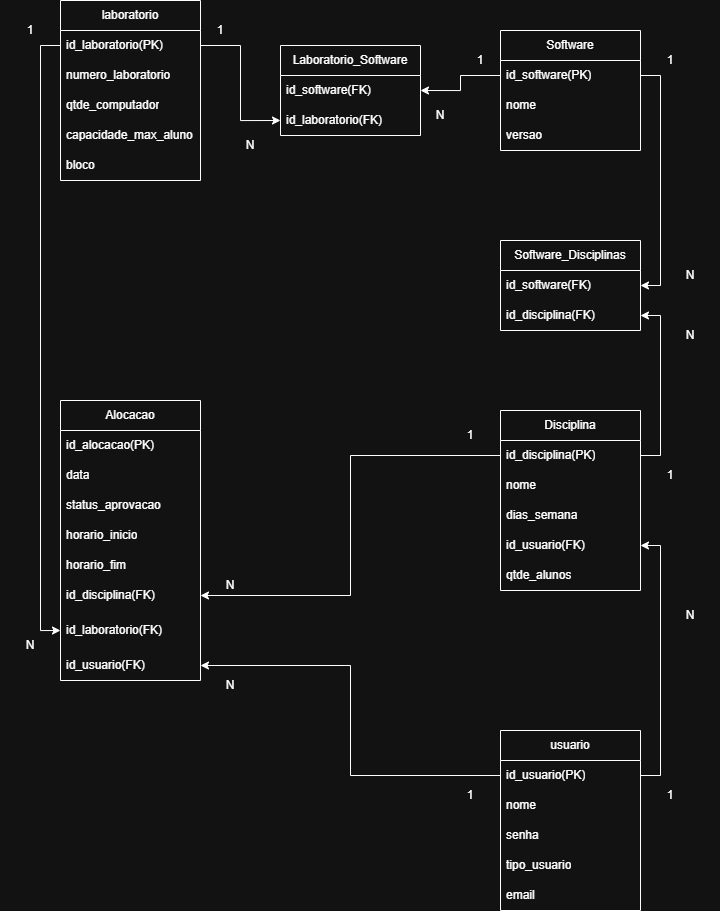

The diagram above was exported from draw.io. Its source (the exported page's mxGraphModel, read from the mxfile embedded in the PNG):
<mxGraphModel dx="1452" dy="795" grid="1" gridSize="10" guides="1" tooltips="1" connect="1" arrows="1" fold="1" page="1" pageScale="1" pageWidth="850" pageHeight="1100" math="0" shadow="0">
  <root>
    <mxCell id="0" />
    <mxCell id="1" parent="0" />
    <mxCell id="O6oLfhPLYNd7qDZfsD_U-1" parent="1" style="swimlane;fontStyle=0;childLayout=stackLayout;horizontal=1;startSize=30;horizontalStack=0;resizeParent=1;resizeParentMax=0;resizeLast=0;collapsible=1;marginBottom=0;whiteSpace=wrap;html=1;" value="laboratorio" vertex="1">
      <mxGeometry height="180" width="140" x="60" y="40" as="geometry" />
    </mxCell>
    <mxCell id="O6oLfhPLYNd7qDZfsD_U-2" parent="O6oLfhPLYNd7qDZfsD_U-1" style="text;strokeColor=none;fillColor=none;align=left;verticalAlign=middle;spacingLeft=4;spacingRight=4;overflow=hidden;points=[[0,0.5],[1,0.5]];portConstraint=eastwest;rotatable=0;whiteSpace=wrap;html=1;" value="id_laboratorio(PK)" vertex="1">
      <mxGeometry height="30" width="140" y="30" as="geometry" />
    </mxCell>
    <mxCell id="O6oLfhPLYNd7qDZfsD_U-3" parent="O6oLfhPLYNd7qDZfsD_U-1" style="text;strokeColor=none;fillColor=none;align=left;verticalAlign=middle;spacingLeft=4;spacingRight=4;overflow=hidden;points=[[0,0.5],[1,0.5]];portConstraint=eastwest;rotatable=0;whiteSpace=wrap;html=1;" value="numero_laboratorio" vertex="1">
      <mxGeometry height="30" width="140" y="60" as="geometry" />
    </mxCell>
    <mxCell id="O6oLfhPLYNd7qDZfsD_U-4" parent="O6oLfhPLYNd7qDZfsD_U-1" style="text;strokeColor=none;fillColor=none;align=left;verticalAlign=middle;spacingLeft=4;spacingRight=4;overflow=hidden;points=[[0,0.5],[1,0.5]];portConstraint=eastwest;rotatable=0;whiteSpace=wrap;html=1;" value="qtde_computador" vertex="1">
      <mxGeometry height="30" width="140" y="90" as="geometry" />
    </mxCell>
    <mxCell id="O6oLfhPLYNd7qDZfsD_U-6" parent="O6oLfhPLYNd7qDZfsD_U-1" style="text;strokeColor=none;fillColor=none;align=left;verticalAlign=middle;spacingLeft=4;spacingRight=4;overflow=hidden;points=[[0,0.5],[1,0.5]];portConstraint=eastwest;rotatable=0;whiteSpace=wrap;html=1;" value="capacidade_max_aluno" vertex="1">
      <mxGeometry height="30" width="140" y="120" as="geometry" />
    </mxCell>
    <mxCell id="O6oLfhPLYNd7qDZfsD_U-5" parent="O6oLfhPLYNd7qDZfsD_U-1" style="text;strokeColor=none;fillColor=none;align=left;verticalAlign=middle;spacingLeft=4;spacingRight=4;overflow=hidden;points=[[0,0.5],[1,0.5]];portConstraint=eastwest;rotatable=0;whiteSpace=wrap;html=1;" value="bloco" vertex="1">
      <mxGeometry height="30" width="140" y="150" as="geometry" />
    </mxCell>
    <mxCell id="O6oLfhPLYNd7qDZfsD_U-7" parent="1" style="swimlane;fontStyle=0;childLayout=stackLayout;horizontal=1;startSize=30;horizontalStack=0;resizeParent=1;resizeParentMax=0;resizeLast=0;collapsible=1;marginBottom=0;whiteSpace=wrap;html=1;" value="Laboratorio_Software" vertex="1">
      <mxGeometry height="90" width="140" x="280" y="85" as="geometry" />
    </mxCell>
    <mxCell id="O6oLfhPLYNd7qDZfsD_U-8" parent="O6oLfhPLYNd7qDZfsD_U-7" style="text;strokeColor=none;fillColor=none;align=left;verticalAlign=middle;spacingLeft=4;spacingRight=4;overflow=hidden;points=[[0,0.5],[1,0.5]];portConstraint=eastwest;rotatable=0;whiteSpace=wrap;html=1;" value="id_software(FK)" vertex="1">
      <mxGeometry height="30" width="140" y="30" as="geometry" />
    </mxCell>
    <mxCell id="O6oLfhPLYNd7qDZfsD_U-9" parent="O6oLfhPLYNd7qDZfsD_U-7" style="text;strokeColor=none;fillColor=none;align=left;verticalAlign=middle;spacingLeft=4;spacingRight=4;overflow=hidden;points=[[0,0.5],[1,0.5]];portConstraint=eastwest;rotatable=0;whiteSpace=wrap;html=1;" value="id_laboratorio(FK)" vertex="1">
      <mxGeometry height="30" width="140" y="60" as="geometry" />
    </mxCell>
    <mxCell id="O6oLfhPLYNd7qDZfsD_U-11" parent="1" style="swimlane;fontStyle=0;childLayout=stackLayout;horizontal=1;startSize=30;horizontalStack=0;resizeParent=1;resizeParentMax=0;resizeLast=0;collapsible=1;marginBottom=0;whiteSpace=wrap;html=1;" value="Software" vertex="1">
      <mxGeometry height="120" width="140" x="500" y="70" as="geometry" />
    </mxCell>
    <mxCell id="O6oLfhPLYNd7qDZfsD_U-12" parent="O6oLfhPLYNd7qDZfsD_U-11" style="text;strokeColor=none;fillColor=none;align=left;verticalAlign=middle;spacingLeft=4;spacingRight=4;overflow=hidden;points=[[0,0.5],[1,0.5]];portConstraint=eastwest;rotatable=0;whiteSpace=wrap;html=1;" value="id_software(PK)" vertex="1">
      <mxGeometry height="30" width="140" y="30" as="geometry" />
    </mxCell>
    <mxCell id="O6oLfhPLYNd7qDZfsD_U-13" parent="O6oLfhPLYNd7qDZfsD_U-11" style="text;strokeColor=none;fillColor=none;align=left;verticalAlign=middle;spacingLeft=4;spacingRight=4;overflow=hidden;points=[[0,0.5],[1,0.5]];portConstraint=eastwest;rotatable=0;whiteSpace=wrap;html=1;" value="nome" vertex="1">
      <mxGeometry height="30" width="140" y="60" as="geometry" />
    </mxCell>
    <mxCell id="O6oLfhPLYNd7qDZfsD_U-14" parent="O6oLfhPLYNd7qDZfsD_U-11" style="text;strokeColor=none;fillColor=none;align=left;verticalAlign=middle;spacingLeft=4;spacingRight=4;overflow=hidden;points=[[0,0.5],[1,0.5]];portConstraint=eastwest;rotatable=0;whiteSpace=wrap;html=1;" value="versao" vertex="1">
      <mxGeometry height="30" width="140" y="90" as="geometry" />
    </mxCell>
    <mxCell id="O6oLfhPLYNd7qDZfsD_U-23" parent="1" style="swimlane;fontStyle=0;childLayout=stackLayout;horizontal=1;startSize=30;horizontalStack=0;resizeParent=1;resizeParentMax=0;resizeLast=0;collapsible=1;marginBottom=0;whiteSpace=wrap;html=1;" value="Software_Disciplinas" vertex="1">
      <mxGeometry height="90" width="140" x="500" y="280" as="geometry" />
    </mxCell>
    <mxCell id="O6oLfhPLYNd7qDZfsD_U-24" parent="O6oLfhPLYNd7qDZfsD_U-23" style="text;strokeColor=none;fillColor=none;align=left;verticalAlign=middle;spacingLeft=4;spacingRight=4;overflow=hidden;points=[[0,0.5],[1,0.5]];portConstraint=eastwest;rotatable=0;whiteSpace=wrap;html=1;" value="id_software(FK)" vertex="1">
      <mxGeometry height="30" width="140" y="30" as="geometry" />
    </mxCell>
    <mxCell id="O6oLfhPLYNd7qDZfsD_U-25" parent="O6oLfhPLYNd7qDZfsD_U-23" style="text;strokeColor=none;fillColor=none;align=left;verticalAlign=middle;spacingLeft=4;spacingRight=4;overflow=hidden;points=[[0,0.5],[1,0.5]];portConstraint=eastwest;rotatable=0;whiteSpace=wrap;html=1;" value="id_disciplina(FK)" vertex="1">
      <mxGeometry height="30" width="140" y="60" as="geometry" />
    </mxCell>
    <mxCell id="O6oLfhPLYNd7qDZfsD_U-26" parent="1" style="swimlane;fontStyle=0;childLayout=stackLayout;horizontal=1;startSize=30;horizontalStack=0;resizeParent=1;resizeParentMax=0;resizeLast=0;collapsible=1;marginBottom=0;whiteSpace=wrap;html=1;" value="Disciplina" vertex="1">
      <mxGeometry height="180" width="140" x="500" y="450" as="geometry" />
    </mxCell>
    <mxCell id="O6oLfhPLYNd7qDZfsD_U-27" parent="O6oLfhPLYNd7qDZfsD_U-26" style="text;strokeColor=none;fillColor=none;align=left;verticalAlign=middle;spacingLeft=4;spacingRight=4;overflow=hidden;points=[[0,0.5],[1,0.5]];portConstraint=eastwest;rotatable=0;whiteSpace=wrap;html=1;" value="id_disciplina(PK)" vertex="1">
      <mxGeometry height="30" width="140" y="30" as="geometry" />
    </mxCell>
    <mxCell id="O6oLfhPLYNd7qDZfsD_U-28" parent="O6oLfhPLYNd7qDZfsD_U-26" style="text;strokeColor=none;fillColor=none;align=left;verticalAlign=middle;spacingLeft=4;spacingRight=4;overflow=hidden;points=[[0,0.5],[1,0.5]];portConstraint=eastwest;rotatable=0;whiteSpace=wrap;html=1;" value="nome" vertex="1">
      <mxGeometry height="30" width="140" y="60" as="geometry" />
    </mxCell>
    <mxCell id="O6oLfhPLYNd7qDZfsD_U-29" parent="O6oLfhPLYNd7qDZfsD_U-26" style="text;strokeColor=none;fillColor=none;align=left;verticalAlign=middle;spacingLeft=4;spacingRight=4;overflow=hidden;points=[[0,0.5],[1,0.5]];portConstraint=eastwest;rotatable=0;whiteSpace=wrap;html=1;" value="dias_semana" vertex="1">
      <mxGeometry height="30" width="140" y="90" as="geometry" />
    </mxCell>
    <mxCell id="O6oLfhPLYNd7qDZfsD_U-33" parent="O6oLfhPLYNd7qDZfsD_U-26" style="text;strokeColor=none;fillColor=none;align=left;verticalAlign=middle;spacingLeft=4;spacingRight=4;overflow=hidden;points=[[0,0.5],[1,0.5]];portConstraint=eastwest;rotatable=0;whiteSpace=wrap;html=1;" value="id_usuario(FK)" vertex="1">
      <mxGeometry height="30" width="140" y="120" as="geometry" />
    </mxCell>
    <mxCell id="O6oLfhPLYNd7qDZfsD_U-31" parent="O6oLfhPLYNd7qDZfsD_U-26" style="text;strokeColor=none;fillColor=none;align=left;verticalAlign=middle;spacingLeft=4;spacingRight=4;overflow=hidden;points=[[0,0.5],[1,0.5]];portConstraint=eastwest;rotatable=0;whiteSpace=wrap;html=1;" value="qtde_alunos" vertex="1">
      <mxGeometry height="30" width="140" y="150" as="geometry" />
    </mxCell>
    <mxCell id="O6oLfhPLYNd7qDZfsD_U-34" parent="1" style="swimlane;fontStyle=0;childLayout=stackLayout;horizontal=1;startSize=30;horizontalStack=0;resizeParent=1;resizeParentMax=0;resizeLast=0;collapsible=1;marginBottom=0;whiteSpace=wrap;html=1;" value="usuario" vertex="1">
      <mxGeometry height="180" width="140" x="500" y="770" as="geometry" />
    </mxCell>
    <mxCell id="O6oLfhPLYNd7qDZfsD_U-35" parent="O6oLfhPLYNd7qDZfsD_U-34" style="text;strokeColor=none;fillColor=none;align=left;verticalAlign=middle;spacingLeft=4;spacingRight=4;overflow=hidden;points=[[0,0.5],[1,0.5]];portConstraint=eastwest;rotatable=0;whiteSpace=wrap;html=1;" value="id_usuario(PK)" vertex="1">
      <mxGeometry height="30" width="140" y="30" as="geometry" />
    </mxCell>
    <mxCell id="O6oLfhPLYNd7qDZfsD_U-36" parent="O6oLfhPLYNd7qDZfsD_U-34" style="text;strokeColor=none;fillColor=none;align=left;verticalAlign=middle;spacingLeft=4;spacingRight=4;overflow=hidden;points=[[0,0.5],[1,0.5]];portConstraint=eastwest;rotatable=0;whiteSpace=wrap;html=1;" value="nome" vertex="1">
      <mxGeometry height="30" width="140" y="60" as="geometry" />
    </mxCell>
    <mxCell id="O6oLfhPLYNd7qDZfsD_U-37" parent="O6oLfhPLYNd7qDZfsD_U-34" style="text;strokeColor=none;fillColor=none;align=left;verticalAlign=middle;spacingLeft=4;spacingRight=4;overflow=hidden;points=[[0,0.5],[1,0.5]];portConstraint=eastwest;rotatable=0;whiteSpace=wrap;html=1;" value="senha" vertex="1">
      <mxGeometry height="30" width="140" y="90" as="geometry" />
    </mxCell>
    <mxCell id="O6oLfhPLYNd7qDZfsD_U-38" parent="O6oLfhPLYNd7qDZfsD_U-34" style="text;strokeColor=none;fillColor=none;align=left;verticalAlign=middle;spacingLeft=4;spacingRight=4;overflow=hidden;points=[[0,0.5],[1,0.5]];portConstraint=eastwest;rotatable=0;whiteSpace=wrap;html=1;" value="tipo_usuario" vertex="1">
      <mxGeometry height="30" width="140" y="120" as="geometry" />
    </mxCell>
    <mxCell id="O6oLfhPLYNd7qDZfsD_U-39" parent="O6oLfhPLYNd7qDZfsD_U-34" style="text;strokeColor=none;fillColor=none;align=left;verticalAlign=middle;spacingLeft=4;spacingRight=4;overflow=hidden;points=[[0,0.5],[1,0.5]];portConstraint=eastwest;rotatable=0;whiteSpace=wrap;html=1;" value="email" vertex="1">
      <mxGeometry height="30" width="140" y="150" as="geometry" />
    </mxCell>
    <mxCell id="O6oLfhPLYNd7qDZfsD_U-42" parent="1" style="swimlane;fontStyle=0;childLayout=stackLayout;horizontal=1;startSize=30;horizontalStack=0;resizeParent=1;resizeParentMax=0;resizeLast=0;collapsible=1;marginBottom=0;whiteSpace=wrap;html=1;" value="Alocacao" vertex="1">
      <mxGeometry height="280" width="140" x="60" y="440" as="geometry" />
    </mxCell>
    <mxCell id="O6oLfhPLYNd7qDZfsD_U-43" parent="O6oLfhPLYNd7qDZfsD_U-42" style="text;strokeColor=none;fillColor=none;align=left;verticalAlign=middle;spacingLeft=4;spacingRight=4;overflow=hidden;points=[[0,0.5],[1,0.5]];portConstraint=eastwest;rotatable=0;whiteSpace=wrap;html=1;" value="id_alocacao(PK)" vertex="1">
      <mxGeometry height="30" width="140" y="30" as="geometry" />
    </mxCell>
    <mxCell id="O6oLfhPLYNd7qDZfsD_U-44" parent="O6oLfhPLYNd7qDZfsD_U-42" style="text;strokeColor=none;fillColor=none;align=left;verticalAlign=middle;spacingLeft=4;spacingRight=4;overflow=hidden;points=[[0,0.5],[1,0.5]];portConstraint=eastwest;rotatable=0;whiteSpace=wrap;html=1;" value="data" vertex="1">
      <mxGeometry height="30" width="140" y="60" as="geometry" />
    </mxCell>
    <mxCell id="O6oLfhPLYNd7qDZfsD_U-45" parent="O6oLfhPLYNd7qDZfsD_U-42" style="text;strokeColor=none;fillColor=none;align=left;verticalAlign=middle;spacingLeft=4;spacingRight=4;overflow=hidden;points=[[0,0.5],[1,0.5]];portConstraint=eastwest;rotatable=0;whiteSpace=wrap;html=1;" value="status_aprovacao" vertex="1">
      <mxGeometry height="30" width="140" y="90" as="geometry" />
    </mxCell>
    <mxCell id="O6oLfhPLYNd7qDZfsD_U-46" parent="O6oLfhPLYNd7qDZfsD_U-42" style="text;strokeColor=none;fillColor=none;align=left;verticalAlign=middle;spacingLeft=4;spacingRight=4;overflow=hidden;points=[[0,0.5],[1,0.5]];portConstraint=eastwest;rotatable=0;whiteSpace=wrap;html=1;" value="horario_inicio" vertex="1">
      <mxGeometry height="30" width="140" y="120" as="geometry" />
    </mxCell>
    <mxCell id="O6oLfhPLYNd7qDZfsD_U-47" parent="O6oLfhPLYNd7qDZfsD_U-42" style="text;strokeColor=none;fillColor=none;align=left;verticalAlign=middle;spacingLeft=4;spacingRight=4;overflow=hidden;points=[[0,0.5],[1,0.5]];portConstraint=eastwest;rotatable=0;whiteSpace=wrap;html=1;" value="horario_fim" vertex="1">
      <mxGeometry height="30" width="140" y="150" as="geometry" />
    </mxCell>
    <mxCell id="O6oLfhPLYNd7qDZfsD_U-48" parent="O6oLfhPLYNd7qDZfsD_U-42" style="text;strokeColor=none;fillColor=none;align=left;verticalAlign=middle;spacingLeft=4;spacingRight=4;overflow=hidden;points=[[0,0.5],[1,0.5]];portConstraint=eastwest;rotatable=0;whiteSpace=wrap;html=1;" value="id_disciplina(FK)" vertex="1">
      <mxGeometry height="30" width="140" y="180" as="geometry" />
    </mxCell>
    <mxCell id="O6oLfhPLYNd7qDZfsD_U-49" parent="O6oLfhPLYNd7qDZfsD_U-42" style="text;strokeColor=none;fillColor=none;align=left;verticalAlign=middle;spacingLeft=4;spacingRight=4;overflow=hidden;points=[[0,0.5],[1,0.5]];portConstraint=eastwest;rotatable=0;whiteSpace=wrap;html=1;" value="id_laboratorio(FK)" vertex="1">
      <mxGeometry height="40" width="140" y="210" as="geometry" />
    </mxCell>
    <mxCell id="O6oLfhPLYNd7qDZfsD_U-50" parent="O6oLfhPLYNd7qDZfsD_U-42" style="text;strokeColor=none;fillColor=none;align=left;verticalAlign=middle;spacingLeft=4;spacingRight=4;overflow=hidden;points=[[0,0.5],[1,0.5]];portConstraint=eastwest;rotatable=0;whiteSpace=wrap;html=1;" value="id_usuario(FK)" vertex="1">
      <mxGeometry height="30" width="140" y="250" as="geometry" />
    </mxCell>
    <mxCell id="O6oLfhPLYNd7qDZfsD_U-51" edge="1" parent="1" source="O6oLfhPLYNd7qDZfsD_U-2" style="edgeStyle=orthogonalEdgeStyle;rounded=0;orthogonalLoop=1;jettySize=auto;html=1;exitX=1;exitY=0.5;exitDx=0;exitDy=0;entryX=0;entryY=0.5;entryDx=0;entryDy=0;" target="O6oLfhPLYNd7qDZfsD_U-9">
      <mxGeometry relative="1" as="geometry" />
    </mxCell>
    <mxCell id="O6oLfhPLYNd7qDZfsD_U-52" edge="1" parent="1" source="O6oLfhPLYNd7qDZfsD_U-12" style="edgeStyle=orthogonalEdgeStyle;rounded=0;orthogonalLoop=1;jettySize=auto;html=1;exitX=0;exitY=0.5;exitDx=0;exitDy=0;entryX=1;entryY=0.5;entryDx=0;entryDy=0;" target="O6oLfhPLYNd7qDZfsD_U-8">
      <mxGeometry relative="1" as="geometry" />
    </mxCell>
    <mxCell id="O6oLfhPLYNd7qDZfsD_U-53" edge="1" parent="1" source="O6oLfhPLYNd7qDZfsD_U-12" style="edgeStyle=orthogonalEdgeStyle;rounded=0;orthogonalLoop=1;jettySize=auto;html=1;exitX=1;exitY=0.5;exitDx=0;exitDy=0;entryX=1;entryY=0.5;entryDx=0;entryDy=0;" target="O6oLfhPLYNd7qDZfsD_U-24">
      <mxGeometry relative="1" as="geometry" />
    </mxCell>
    <mxCell id="O6oLfhPLYNd7qDZfsD_U-57" edge="1" parent="1" source="O6oLfhPLYNd7qDZfsD_U-27" style="edgeStyle=orthogonalEdgeStyle;rounded=0;orthogonalLoop=1;jettySize=auto;html=1;exitX=1;exitY=0.5;exitDx=0;exitDy=0;entryX=1;entryY=0.5;entryDx=0;entryDy=0;" target="O6oLfhPLYNd7qDZfsD_U-25">
      <mxGeometry relative="1" as="geometry" />
    </mxCell>
    <mxCell id="O6oLfhPLYNd7qDZfsD_U-60" edge="1" parent="1" source="O6oLfhPLYNd7qDZfsD_U-27" style="edgeStyle=orthogonalEdgeStyle;rounded=0;orthogonalLoop=1;jettySize=auto;html=1;exitX=0;exitY=0.5;exitDx=0;exitDy=0;entryX=1;entryY=0.5;entryDx=0;entryDy=0;" target="O6oLfhPLYNd7qDZfsD_U-48">
      <mxGeometry relative="1" as="geometry" />
    </mxCell>
    <mxCell id="O6oLfhPLYNd7qDZfsD_U-62" edge="1" parent="1" source="O6oLfhPLYNd7qDZfsD_U-2" style="edgeStyle=orthogonalEdgeStyle;rounded=0;orthogonalLoop=1;jettySize=auto;html=1;exitX=0;exitY=0.5;exitDx=0;exitDy=0;entryX=0;entryY=0.5;entryDx=0;entryDy=0;" target="O6oLfhPLYNd7qDZfsD_U-49">
      <mxGeometry relative="1" as="geometry" />
    </mxCell>
    <mxCell id="O6oLfhPLYNd7qDZfsD_U-65" edge="1" parent="1" source="O6oLfhPLYNd7qDZfsD_U-35" style="edgeStyle=orthogonalEdgeStyle;rounded=0;orthogonalLoop=1;jettySize=auto;html=1;exitX=1;exitY=0.5;exitDx=0;exitDy=0;entryX=1;entryY=0.5;entryDx=0;entryDy=0;" target="O6oLfhPLYNd7qDZfsD_U-33">
      <mxGeometry relative="1" as="geometry" />
    </mxCell>
    <mxCell id="O6oLfhPLYNd7qDZfsD_U-66" edge="1" parent="1" source="O6oLfhPLYNd7qDZfsD_U-35" style="edgeStyle=orthogonalEdgeStyle;rounded=0;orthogonalLoop=1;jettySize=auto;html=1;exitX=0;exitY=0.5;exitDx=0;exitDy=0;entryX=1;entryY=0.5;entryDx=0;entryDy=0;" target="O6oLfhPLYNd7qDZfsD_U-50">
      <mxGeometry relative="1" as="geometry" />
    </mxCell>
    <mxCell id="O6oLfhPLYNd7qDZfsD_U-67" parent="1" style="text;html=1;whiteSpace=wrap;strokeColor=none;fillColor=none;align=center;verticalAlign=middle;rounded=0;" value="1" vertex="1">
      <mxGeometry height="30" width="60" x="190" y="55" as="geometry" />
    </mxCell>
    <mxCell id="O6oLfhPLYNd7qDZfsD_U-68" parent="1" style="text;html=1;whiteSpace=wrap;strokeColor=none;fillColor=none;align=center;verticalAlign=middle;rounded=0;" value="N" vertex="1">
      <mxGeometry height="30" width="60" x="220" y="170" as="geometry" />
    </mxCell>
    <mxCell id="O6oLfhPLYNd7qDZfsD_U-69" parent="1" style="text;html=1;whiteSpace=wrap;strokeColor=none;fillColor=none;align=center;verticalAlign=middle;rounded=0;" value="N" vertex="1">
      <mxGeometry height="30" width="60" x="410" y="140" as="geometry" />
    </mxCell>
    <mxCell id="O6oLfhPLYNd7qDZfsD_U-70" parent="1" style="text;html=1;whiteSpace=wrap;strokeColor=none;fillColor=none;align=center;verticalAlign=middle;rounded=0;" value="1" vertex="1">
      <mxGeometry height="30" width="60" x="450" y="85" as="geometry" />
    </mxCell>
    <mxCell id="GTBNh5tT4FVJ9vPLFA2S-1" parent="1" style="text;html=1;whiteSpace=wrap;strokeColor=none;fillColor=none;align=center;verticalAlign=middle;rounded=0;" value="1" vertex="1">
      <mxGeometry height="30" width="60" x="640" y="85" as="geometry" />
    </mxCell>
    <mxCell id="GTBNh5tT4FVJ9vPLFA2S-2" parent="1" style="text;html=1;whiteSpace=wrap;strokeColor=none;fillColor=none;align=center;verticalAlign=middle;rounded=0;" value="1" vertex="1">
      <mxGeometry height="30" width="60" x="640" y="500" as="geometry" />
    </mxCell>
    <mxCell id="GTBNh5tT4FVJ9vPLFA2S-3" parent="1" style="text;html=1;whiteSpace=wrap;strokeColor=none;fillColor=none;align=center;verticalAlign=middle;rounded=0;" value="N" vertex="1">
      <mxGeometry height="30" width="60" x="660" y="300" as="geometry" />
    </mxCell>
    <mxCell id="GTBNh5tT4FVJ9vPLFA2S-4" parent="1" style="text;html=1;whiteSpace=wrap;strokeColor=none;fillColor=none;align=center;verticalAlign=middle;rounded=0;" value="N" vertex="1">
      <mxGeometry height="30" width="60" x="660" y="360" as="geometry" />
    </mxCell>
    <mxCell id="GTBNh5tT4FVJ9vPLFA2S-5" parent="1" style="text;html=1;whiteSpace=wrap;strokeColor=none;fillColor=none;align=center;verticalAlign=middle;rounded=0;" value="N" vertex="1">
      <mxGeometry height="30" width="60" x="660" y="640" as="geometry" />
    </mxCell>
    <mxCell id="GTBNh5tT4FVJ9vPLFA2S-6" parent="1" style="text;html=1;whiteSpace=wrap;strokeColor=none;fillColor=none;align=center;verticalAlign=middle;rounded=0;" value="1" vertex="1">
      <mxGeometry height="30" width="60" x="640" y="820" as="geometry" />
    </mxCell>
    <mxCell id="GTBNh5tT4FVJ9vPLFA2S-7" parent="1" style="text;html=1;whiteSpace=wrap;strokeColor=none;fillColor=none;align=center;verticalAlign=middle;rounded=0;" value="1" vertex="1">
      <mxGeometry height="30" width="60" x="440" y="820" as="geometry" />
    </mxCell>
    <mxCell id="GTBNh5tT4FVJ9vPLFA2S-8" parent="1" style="text;html=1;whiteSpace=wrap;strokeColor=none;fillColor=none;align=center;verticalAlign=middle;rounded=0;" value="N" vertex="1">
      <mxGeometry height="30" width="60" x="200" y="710" as="geometry" />
    </mxCell>
    <mxCell id="GTBNh5tT4FVJ9vPLFA2S-9" parent="1" style="text;html=1;whiteSpace=wrap;strokeColor=none;fillColor=none;align=center;verticalAlign=middle;rounded=0;" value="1" vertex="1">
      <mxGeometry height="30" width="60" x="440" y="460" as="geometry" />
    </mxCell>
    <mxCell id="GTBNh5tT4FVJ9vPLFA2S-10" parent="1" style="text;html=1;whiteSpace=wrap;strokeColor=none;fillColor=none;align=center;verticalAlign=middle;rounded=0;" value="N" vertex="1">
      <mxGeometry height="30" width="60" x="200" y="610" as="geometry" />
    </mxCell>
    <mxCell id="GTBNh5tT4FVJ9vPLFA2S-11" parent="1" style="text;html=1;whiteSpace=wrap;strokeColor=none;fillColor=none;align=center;verticalAlign=middle;rounded=0;" value="N" vertex="1">
      <mxGeometry height="30" width="60" y="670" as="geometry" />
    </mxCell>
    <mxCell id="GTBNh5tT4FVJ9vPLFA2S-12" parent="1" style="text;html=1;whiteSpace=wrap;strokeColor=none;fillColor=none;align=center;verticalAlign=middle;rounded=0;" value="1" vertex="1">
      <mxGeometry height="30" width="60" y="55" as="geometry" />
    </mxCell>
  </root>
</mxGraphModel>